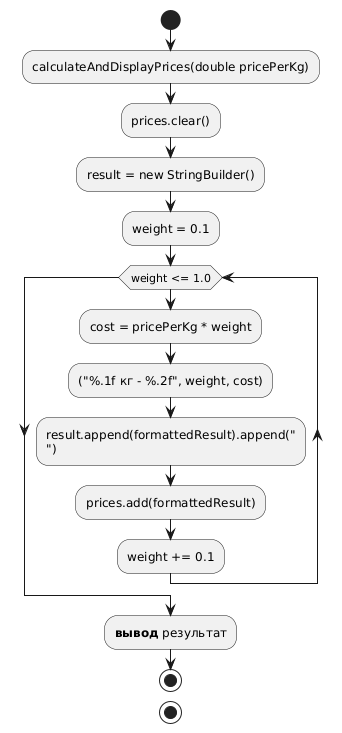

The diagram above was rendered by PlantUML. Its source (embedded in the PNG):
@startuml
start
:calculateAndDisplayPrices(double pricePerKg);
:prices.clear();
:result = new StringBuilder();
:weight = 0.1;
while (weight <= 1.0)
    :cost = pricePerKg * weight;
    :("%.1f кг - %.2f", weight, cost);
    :result.append(formattedResult).append("\n");
    :prices.add(formattedResult);
    :weight += 0.1;
endwhile
:**вывод** результат;
stop


stop
@enduml